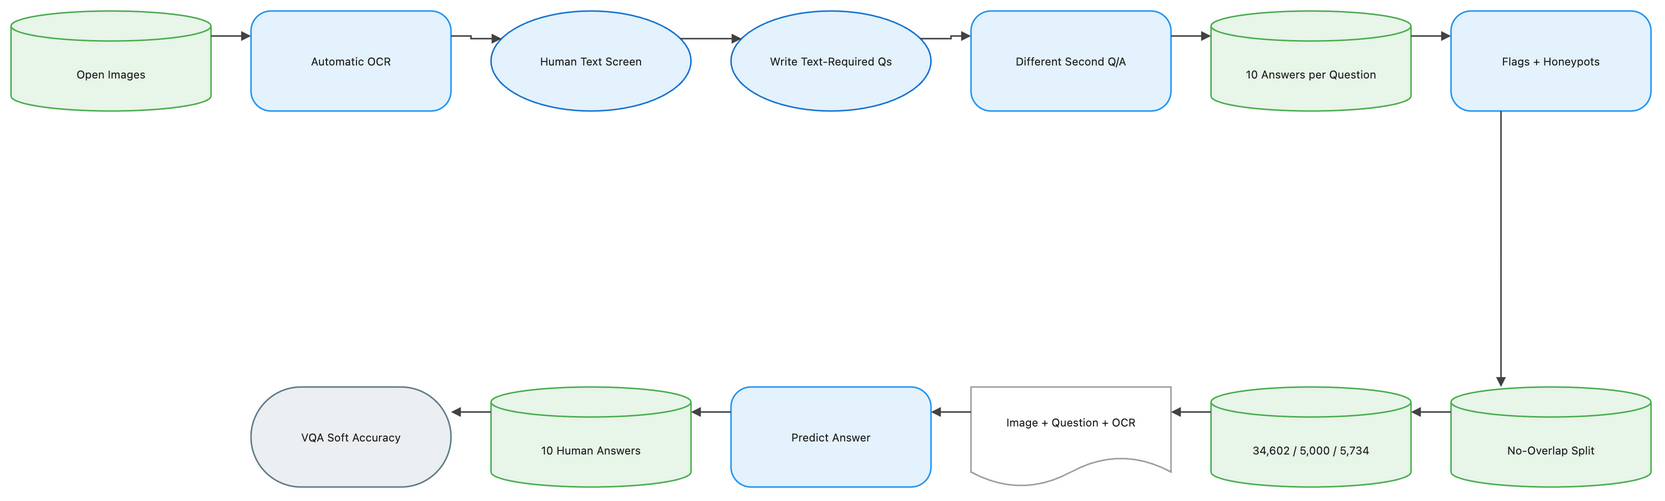

The diagram above was exported from draw.io. Its source (the exported page's mxGraphModel, read from the mxfile embedded in the PNG):
<mxGraphModel dx="1120" dy="720" grid="1" gridSize="8" guides="1" tooltips="1" connect="1" arrows="1" fold="1" page="1" pageScale="1" pageWidth="1648" pageHeight="552" math="1" background="#FFFFFF">
  <root>
    <mxCell id="0" />
    <mxCell id="1" parent="0" />
    <mxCell id="2" value="Open Images" style="shape=cylinder3;boundedLbl=1;backgroundOutline=1;size=15;html=1;whiteSpace=wrap;fillColor=#E8F5E9;strokeColor=#4CAF50;strokeWidth=1.5;fontColor=#212121;fontSize=11;fontFamily=Inter, Roboto, system-ui, -apple-system, sans-serif;verticalAlign=middle;align=center" vertex="1" parent="1">
      <mxGeometry x="-72" y="-8" width="200" height="100" as="geometry" />
    </mxCell>
    <mxCell id="3" value="Automatic OCR" style="rounded=1;arcSize=20;html=1;whiteSpace=wrap;fillColor=#E3F2FD;strokeColor=#2196F3;strokeWidth=1.5;fontColor=#212121;fontSize=11;fontFamily=Inter, Roboto, system-ui, -apple-system, sans-serif;verticalAlign=middle;align=center" vertex="1" parent="1">
      <mxGeometry x="168" y="-8" width="200" height="100" as="geometry" />
    </mxCell>
    <mxCell id="4" value="Human Text Screen" style="ellipse;html=1;whiteSpace=wrap;fillColor=#E3F2FD;strokeColor=#1976D2;strokeWidth=1.5;fontColor=#212121;fontSize=11;fontFamily=Inter, Roboto, system-ui, -apple-system, sans-serif;verticalAlign=middle;align=center" vertex="1" parent="1">
      <mxGeometry x="408" y="-8" width="200" height="100" as="geometry" />
    </mxCell>
    <mxCell id="5" value="Write Text-Required Qs" style="ellipse;html=1;whiteSpace=wrap;fillColor=#E3F2FD;strokeColor=#1976D2;strokeWidth=1.5;fontColor=#212121;fontSize=11;fontFamily=Inter, Roboto, system-ui, -apple-system, sans-serif;verticalAlign=middle;align=center" vertex="1" parent="1">
      <mxGeometry x="648" y="-8" width="200" height="100" as="geometry" />
    </mxCell>
    <mxCell id="6" value="Different Second Q/A" style="rounded=1;arcSize=20;html=1;whiteSpace=wrap;fillColor=#E3F2FD;strokeColor=#2196F3;strokeWidth=1.5;fontColor=#212121;fontSize=11;fontFamily=Inter, Roboto, system-ui, -apple-system, sans-serif;verticalAlign=middle;align=center" vertex="1" parent="1">
      <mxGeometry x="888" y="-8" width="200" height="100" as="geometry" />
    </mxCell>
    <mxCell id="7" value="10 Answers per Question" style="shape=cylinder3;boundedLbl=1;backgroundOutline=1;size=15;html=1;whiteSpace=wrap;fillColor=#E8F5E9;strokeColor=#4CAF50;strokeWidth=1.5;fontColor=#212121;fontSize=11;fontFamily=Inter, Roboto, system-ui, -apple-system, sans-serif;verticalAlign=middle;align=center" vertex="1" parent="1">
      <mxGeometry x="1128" y="-8" width="200" height="100" as="geometry" />
    </mxCell>
    <mxCell id="8" value="Flags + Honeypots" style="rounded=1;arcSize=20;html=1;whiteSpace=wrap;fillColor=#E3F2FD;strokeColor=#2196F3;strokeWidth=1.5;fontColor=#212121;fontSize=11;fontFamily=Inter, Roboto, system-ui, -apple-system, sans-serif;verticalAlign=middle;align=center" vertex="1" parent="1">
      <mxGeometry x="1368" y="-8" width="200" height="100" as="geometry" />
    </mxCell>
    <mxCell id="9" value="No-Overlap Split" style="shape=cylinder3;boundedLbl=1;backgroundOutline=1;size=15;html=1;whiteSpace=wrap;fillColor=#E8F5E9;strokeColor=#4CAF50;strokeWidth=1.5;fontColor=#212121;fontSize=11;fontFamily=Inter, Roboto, system-ui, -apple-system, sans-serif;verticalAlign=middle;align=center" vertex="1" parent="1">
      <mxGeometry x="1368" y="368" width="200" height="100" as="geometry" />
    </mxCell>
    <mxCell id="10" value="34,602 / 5,000 / 5,734" style="shape=cylinder3;boundedLbl=1;backgroundOutline=1;size=15;html=1;whiteSpace=wrap;fillColor=#E8F5E9;strokeColor=#4CAF50;strokeWidth=1.5;fontColor=#212121;fontSize=11;fontFamily=Inter, Roboto, system-ui, -apple-system, sans-serif;verticalAlign=middle;align=center" vertex="1" parent="1">
      <mxGeometry x="1128" y="368" width="200" height="100" as="geometry" />
    </mxCell>
    <mxCell id="11" value="Image + Question + OCR" style="shape=document;boundedLbl=1;html=1;whiteSpace=wrap;fillColor=#FFFFFF;strokeColor=#9E9E9E;strokeWidth=1.5;fontColor=#212121;fontSize=11;fontFamily=Inter, Roboto, system-ui, -apple-system, sans-serif;verticalAlign=middle;align=center" vertex="1" parent="1">
      <mxGeometry x="888" y="368" width="200" height="100" as="geometry" />
    </mxCell>
    <mxCell id="12" value="Predict Answer" style="rounded=1;arcSize=20;html=1;whiteSpace=wrap;fillColor=#E3F2FD;strokeColor=#2196F3;strokeWidth=1.5;fontColor=#212121;fontSize=11;fontFamily=Inter, Roboto, system-ui, -apple-system, sans-serif;verticalAlign=middle;align=center" vertex="1" parent="1">
      <mxGeometry x="648" y="368" width="200" height="100" as="geometry" />
    </mxCell>
    <mxCell id="13" value="10 Human Answers" style="shape=cylinder3;boundedLbl=1;backgroundOutline=1;size=15;html=1;whiteSpace=wrap;fillColor=#E8F5E9;strokeColor=#4CAF50;strokeWidth=1.5;fontColor=#212121;fontSize=11;fontFamily=Inter, Roboto, system-ui, -apple-system, sans-serif;verticalAlign=middle;align=center" vertex="1" parent="1">
      <mxGeometry x="408" y="368" width="200" height="100" as="geometry" />
    </mxCell>
    <mxCell id="14" value="VQA Soft Accuracy" style="rounded=1;arcSize=50;html=1;whiteSpace=wrap;fillColor=#ECEFF1;strokeColor=#607D8B;strokeWidth=1.5;fontColor=#212121;fontSize=11;fontFamily=Inter, Roboto, system-ui, -apple-system, sans-serif;verticalAlign=middle;align=center" vertex="1" parent="1">
      <mxGeometry x="168" y="368" width="200" height="100" as="geometry" />
    </mxCell>
    <mxCell id="15" value="" style="edgeStyle=orthogonalEdgeStyle;rounded=0;orthogonalLoop=1;jettySize=auto;html=1;strokeColor=#424242;strokeWidth=1.5;endArrow=block;endFill=1;exitX=1;exitY=0.25;exitDx=0;exitDy=0;entryX=0;entryY=0.25;entryDx=0;entryDy=0;jumpStyle=arc;jumpSize=8" edge="1" parent="1" source="2" target="3">
      <mxGeometry relative="1" as="geometry" />
    </mxCell>
    <mxCell id="16" value="" style="edgeStyle=orthogonalEdgeStyle;rounded=0;orthogonalLoop=1;jettySize=auto;html=1;strokeColor=#424242;strokeWidth=1.5;endArrow=block;endFill=1;exitX=1;exitY=0.25;exitDx=0;exitDy=0;entryX=0;entryY=0.25;entryDx=0;entryDy=0;jumpStyle=arc;jumpSize=8" edge="1" parent="1" source="3" target="4">
      <mxGeometry relative="1" as="geometry" />
    </mxCell>
    <mxCell id="17" value="" style="edgeStyle=orthogonalEdgeStyle;rounded=0;orthogonalLoop=1;jettySize=auto;html=1;strokeColor=#424242;strokeWidth=1.5;endArrow=block;endFill=1;exitX=1;exitY=0.25;exitDx=0;exitDy=0;entryX=0;entryY=0.25;entryDx=0;entryDy=0;jumpStyle=arc;jumpSize=8" edge="1" parent="1" source="4" target="5">
      <mxGeometry relative="1" as="geometry" />
    </mxCell>
    <mxCell id="18" value="" style="edgeStyle=orthogonalEdgeStyle;rounded=0;orthogonalLoop=1;jettySize=auto;html=1;strokeColor=#424242;strokeWidth=1.5;endArrow=block;endFill=1;exitX=1;exitY=0.25;exitDx=0;exitDy=0;entryX=0;entryY=0.25;entryDx=0;entryDy=0;jumpStyle=arc;jumpSize=8" edge="1" parent="1" source="5" target="6">
      <mxGeometry relative="1" as="geometry" />
    </mxCell>
    <mxCell id="19" value="" style="edgeStyle=orthogonalEdgeStyle;rounded=0;orthogonalLoop=1;jettySize=auto;html=1;strokeColor=#424242;strokeWidth=1.5;endArrow=block;endFill=1;exitX=1;exitY=0.25;exitDx=0;exitDy=0;entryX=0;entryY=0.25;entryDx=0;entryDy=0;jumpStyle=arc;jumpSize=8" edge="1" parent="1" source="6" target="7">
      <mxGeometry relative="1" as="geometry" />
    </mxCell>
    <mxCell id="20" value="" style="edgeStyle=orthogonalEdgeStyle;rounded=0;orthogonalLoop=1;jettySize=auto;html=1;strokeColor=#424242;strokeWidth=1.5;endArrow=block;endFill=1;exitX=1;exitY=0.25;exitDx=0;exitDy=0;entryX=0;entryY=0.25;entryDx=0;entryDy=0;jumpStyle=arc;jumpSize=8" edge="1" parent="1" source="7" target="8">
      <mxGeometry relative="1" as="geometry" />
    </mxCell>
    <mxCell id="21" value="" style="edgeStyle=orthogonalEdgeStyle;rounded=0;orthogonalLoop=1;jettySize=auto;html=1;strokeColor=#424242;strokeWidth=1.5;endArrow=block;endFill=1;exitX=0.25;exitY=1;exitDx=0;exitDy=0;entryX=0.25;entryY=0;entryDx=0;entryDy=0;jumpStyle=arc;jumpSize=8" edge="1" parent="1" source="8" target="9">
      <mxGeometry relative="1" as="geometry" />
    </mxCell>
    <mxCell id="22" value="" style="edgeStyle=orthogonalEdgeStyle;rounded=0;orthogonalLoop=1;jettySize=auto;html=1;strokeColor=#424242;strokeWidth=1.5;endArrow=block;endFill=1;exitX=0;exitY=0.25;exitDx=0;exitDy=0;entryX=1;entryY=0.25;entryDx=0;entryDy=0;jumpStyle=arc;jumpSize=8" edge="1" parent="1" source="9" target="10">
      <mxGeometry relative="1" as="geometry" />
    </mxCell>
    <mxCell id="23" value="" style="edgeStyle=orthogonalEdgeStyle;rounded=0;orthogonalLoop=1;jettySize=auto;html=1;strokeColor=#424242;strokeWidth=1.5;endArrow=block;endFill=1;exitX=0;exitY=0.25;exitDx=0;exitDy=0;entryX=1;entryY=0.25;entryDx=0;entryDy=0;jumpStyle=arc;jumpSize=8" edge="1" parent="1" source="10" target="11">
      <mxGeometry relative="1" as="geometry" />
    </mxCell>
    <mxCell id="24" value="" style="edgeStyle=orthogonalEdgeStyle;rounded=0;orthogonalLoop=1;jettySize=auto;html=1;strokeColor=#424242;strokeWidth=1.5;endArrow=block;endFill=1;exitX=0;exitY=0.25;exitDx=0;exitDy=0;entryX=1;entryY=0.25;entryDx=0;entryDy=0;jumpStyle=arc;jumpSize=8" edge="1" parent="1" source="11" target="12">
      <mxGeometry relative="1" as="geometry" />
    </mxCell>
    <mxCell id="25" value="" style="edgeStyle=orthogonalEdgeStyle;rounded=0;orthogonalLoop=1;jettySize=auto;html=1;strokeColor=#424242;strokeWidth=1.5;endArrow=block;endFill=1;exitX=0;exitY=0.25;exitDx=0;exitDy=0;entryX=1;entryY=0.25;entryDx=0;entryDy=0;jumpStyle=arc;jumpSize=8" edge="1" parent="1" source="12" target="13">
      <mxGeometry relative="1" as="geometry" />
    </mxCell>
    <mxCell id="26" value="" style="edgeStyle=orthogonalEdgeStyle;rounded=0;orthogonalLoop=1;jettySize=auto;html=1;strokeColor=#424242;strokeWidth=1.5;endArrow=block;endFill=1;exitX=0;exitY=0.25;exitDx=0;exitDy=0;entryX=1;entryY=0.25;entryDx=0;entryDy=0;jumpStyle=arc;jumpSize=8" edge="1" parent="1" source="13" target="14">
      <mxGeometry relative="1" as="geometry" />
    </mxCell>
  </root>
</mxGraphModel>